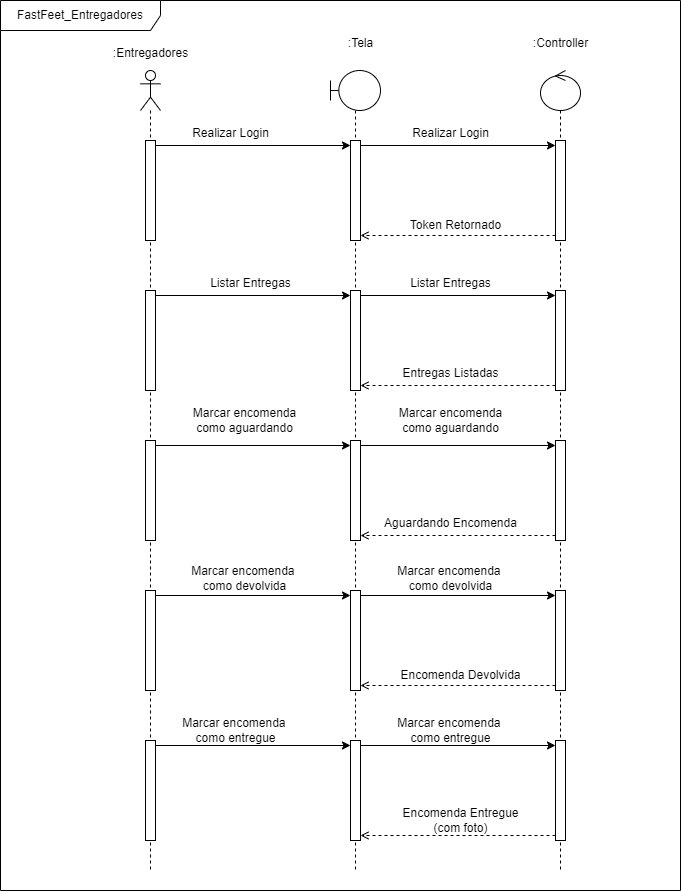

The diagram above was exported from draw.io. Its source (the exported page's mxGraphModel, read from the mxfile embedded in the PNG):
<mxGraphModel dx="1114" dy="600" grid="1" gridSize="10" guides="1" tooltips="1" connect="1" arrows="1" fold="1" page="1" pageScale="1" pageWidth="827" pageHeight="1169" math="0" shadow="0">
  <root>
    <mxCell id="0" />
    <mxCell id="1" parent="0" />
    <mxCell id="JNupAsS3fg41RPu5m4UM-2" value="FastFeet_Entregadores" style="shape=umlFrame;whiteSpace=wrap;html=1;pointerEvents=0;width=160;height=30;" vertex="1" parent="1">
      <mxGeometry x="100" y="110" width="680" height="890" as="geometry" />
    </mxCell>
    <mxCell id="JNupAsS3fg41RPu5m4UM-3" value="" style="shape=umlLifeline;perimeter=lifelinePerimeter;whiteSpace=wrap;html=1;container=1;dropTarget=0;collapsible=0;recursiveResize=0;outlineConnect=0;portConstraint=eastwest;newEdgeStyle={&quot;curved&quot;:0,&quot;rounded&quot;:0};participant=umlActor;" vertex="1" parent="1">
      <mxGeometry x="240" y="180" width="20" height="800" as="geometry" />
    </mxCell>
    <mxCell id="JNupAsS3fg41RPu5m4UM-6" value="" style="html=1;points=[[0,0,0,0,5],[0,1,0,0,-5],[1,0,0,0,5],[1,1,0,0,-5]];perimeter=orthogonalPerimeter;outlineConnect=0;targetShapes=umlLifeline;portConstraint=eastwest;newEdgeStyle={&quot;curved&quot;:0,&quot;rounded&quot;:0};" vertex="1" parent="JNupAsS3fg41RPu5m4UM-3">
      <mxGeometry x="5" y="70" width="10" height="100" as="geometry" />
    </mxCell>
    <mxCell id="JNupAsS3fg41RPu5m4UM-11" value="" style="html=1;points=[[0,0,0,0,5],[0,1,0,0,-5],[1,0,0,0,5],[1,1,0,0,-5]];perimeter=orthogonalPerimeter;outlineConnect=0;targetShapes=umlLifeline;portConstraint=eastwest;newEdgeStyle={&quot;curved&quot;:0,&quot;rounded&quot;:0};" vertex="1" parent="JNupAsS3fg41RPu5m4UM-3">
      <mxGeometry x="5" y="220" width="10" height="100" as="geometry" />
    </mxCell>
    <mxCell id="JNupAsS3fg41RPu5m4UM-28" value="" style="html=1;points=[[0,0,0,0,5],[0,1,0,0,-5],[1,0,0,0,5],[1,1,0,0,-5]];perimeter=orthogonalPerimeter;outlineConnect=0;targetShapes=umlLifeline;portConstraint=eastwest;newEdgeStyle={&quot;curved&quot;:0,&quot;rounded&quot;:0};" vertex="1" parent="JNupAsS3fg41RPu5m4UM-3">
      <mxGeometry x="5" y="370" width="10" height="100" as="geometry" />
    </mxCell>
    <mxCell id="JNupAsS3fg41RPu5m4UM-43" value="" style="html=1;points=[[0,0,0,0,5],[0,1,0,0,-5],[1,0,0,0,5],[1,1,0,0,-5]];perimeter=orthogonalPerimeter;outlineConnect=0;targetShapes=umlLifeline;portConstraint=eastwest;newEdgeStyle={&quot;curved&quot;:0,&quot;rounded&quot;:0};" vertex="1" parent="JNupAsS3fg41RPu5m4UM-3">
      <mxGeometry x="5" y="520" width="10" height="100" as="geometry" />
    </mxCell>
    <mxCell id="JNupAsS3fg41RPu5m4UM-52" value="" style="html=1;points=[[0,0,0,0,5],[0,1,0,0,-5],[1,0,0,0,5],[1,1,0,0,-5]];perimeter=orthogonalPerimeter;outlineConnect=0;targetShapes=umlLifeline;portConstraint=eastwest;newEdgeStyle={&quot;curved&quot;:0,&quot;rounded&quot;:0};" vertex="1" parent="JNupAsS3fg41RPu5m4UM-3">
      <mxGeometry x="5" y="670" width="10" height="100" as="geometry" />
    </mxCell>
    <mxCell id="JNupAsS3fg41RPu5m4UM-4" value="" style="shape=umlLifeline;perimeter=lifelinePerimeter;whiteSpace=wrap;html=1;container=1;dropTarget=0;collapsible=0;recursiveResize=0;outlineConnect=0;portConstraint=eastwest;newEdgeStyle={&quot;curved&quot;:0,&quot;rounded&quot;:0};participant=umlBoundary;" vertex="1" parent="1">
      <mxGeometry x="430" y="180" width="50" height="800" as="geometry" />
    </mxCell>
    <mxCell id="JNupAsS3fg41RPu5m4UM-7" value="" style="html=1;points=[[0,0,0,0,5],[0,1,0,0,-5],[1,0,0,0,5],[1,1,0,0,-5]];perimeter=orthogonalPerimeter;outlineConnect=0;targetShapes=umlLifeline;portConstraint=eastwest;newEdgeStyle={&quot;curved&quot;:0,&quot;rounded&quot;:0};" vertex="1" parent="JNupAsS3fg41RPu5m4UM-4">
      <mxGeometry x="20" y="220" width="10" height="100" as="geometry" />
    </mxCell>
    <mxCell id="JNupAsS3fg41RPu5m4UM-10" value="" style="html=1;points=[[0,0,0,0,5],[0,1,0,0,-5],[1,0,0,0,5],[1,1,0,0,-5]];perimeter=orthogonalPerimeter;outlineConnect=0;targetShapes=umlLifeline;portConstraint=eastwest;newEdgeStyle={&quot;curved&quot;:0,&quot;rounded&quot;:0};" vertex="1" parent="JNupAsS3fg41RPu5m4UM-4">
      <mxGeometry x="20" y="70" width="10" height="100" as="geometry" />
    </mxCell>
    <mxCell id="JNupAsS3fg41RPu5m4UM-29" value="" style="html=1;points=[[0,0,0,0,5],[0,1,0,0,-5],[1,0,0,0,5],[1,1,0,0,-5]];perimeter=orthogonalPerimeter;outlineConnect=0;targetShapes=umlLifeline;portConstraint=eastwest;newEdgeStyle={&quot;curved&quot;:0,&quot;rounded&quot;:0};" vertex="1" parent="JNupAsS3fg41RPu5m4UM-4">
      <mxGeometry x="20" y="370" width="10" height="100" as="geometry" />
    </mxCell>
    <mxCell id="JNupAsS3fg41RPu5m4UM-44" value="" style="html=1;points=[[0,0,0,0,5],[0,1,0,0,-5],[1,0,0,0,5],[1,1,0,0,-5]];perimeter=orthogonalPerimeter;outlineConnect=0;targetShapes=umlLifeline;portConstraint=eastwest;newEdgeStyle={&quot;curved&quot;:0,&quot;rounded&quot;:0};" vertex="1" parent="JNupAsS3fg41RPu5m4UM-4">
      <mxGeometry x="20" y="520" width="10" height="100" as="geometry" />
    </mxCell>
    <mxCell id="JNupAsS3fg41RPu5m4UM-53" value="" style="html=1;points=[[0,0,0,0,5],[0,1,0,0,-5],[1,0,0,0,5],[1,1,0,0,-5]];perimeter=orthogonalPerimeter;outlineConnect=0;targetShapes=umlLifeline;portConstraint=eastwest;newEdgeStyle={&quot;curved&quot;:0,&quot;rounded&quot;:0};" vertex="1" parent="JNupAsS3fg41RPu5m4UM-4">
      <mxGeometry x="20" y="670" width="10" height="100" as="geometry" />
    </mxCell>
    <mxCell id="JNupAsS3fg41RPu5m4UM-5" value="" style="shape=umlLifeline;perimeter=lifelinePerimeter;whiteSpace=wrap;html=1;container=1;dropTarget=0;collapsible=0;recursiveResize=0;outlineConnect=0;portConstraint=eastwest;newEdgeStyle={&quot;curved&quot;:0,&quot;rounded&quot;:0};participant=umlControl;" vertex="1" parent="1">
      <mxGeometry x="640" y="180" width="40" height="800" as="geometry" />
    </mxCell>
    <mxCell id="JNupAsS3fg41RPu5m4UM-9" value="" style="html=1;points=[[0,0,0,0,5],[0,1,0,0,-5],[1,0,0,0,5],[1,1,0,0,-5]];perimeter=orthogonalPerimeter;outlineConnect=0;targetShapes=umlLifeline;portConstraint=eastwest;newEdgeStyle={&quot;curved&quot;:0,&quot;rounded&quot;:0};" vertex="1" parent="JNupAsS3fg41RPu5m4UM-5">
      <mxGeometry x="15" y="70" width="10" height="100" as="geometry" />
    </mxCell>
    <mxCell id="JNupAsS3fg41RPu5m4UM-8" value="" style="html=1;points=[[0,0,0,0,5],[0,1,0,0,-5],[1,0,0,0,5],[1,1,0,0,-5]];perimeter=orthogonalPerimeter;outlineConnect=0;targetShapes=umlLifeline;portConstraint=eastwest;newEdgeStyle={&quot;curved&quot;:0,&quot;rounded&quot;:0};" vertex="1" parent="JNupAsS3fg41RPu5m4UM-5">
      <mxGeometry x="15" y="220" width="10" height="100" as="geometry" />
    </mxCell>
    <mxCell id="JNupAsS3fg41RPu5m4UM-32" value="" style="html=1;points=[[0,0,0,0,5],[0,1,0,0,-5],[1,0,0,0,5],[1,1,0,0,-5]];perimeter=orthogonalPerimeter;outlineConnect=0;targetShapes=umlLifeline;portConstraint=eastwest;newEdgeStyle={&quot;curved&quot;:0,&quot;rounded&quot;:0};" vertex="1" parent="JNupAsS3fg41RPu5m4UM-5">
      <mxGeometry x="15" y="370" width="10" height="100" as="geometry" />
    </mxCell>
    <mxCell id="JNupAsS3fg41RPu5m4UM-45" value="" style="html=1;points=[[0,0,0,0,5],[0,1,0,0,-5],[1,0,0,0,5],[1,1,0,0,-5]];perimeter=orthogonalPerimeter;outlineConnect=0;targetShapes=umlLifeline;portConstraint=eastwest;newEdgeStyle={&quot;curved&quot;:0,&quot;rounded&quot;:0};" vertex="1" parent="JNupAsS3fg41RPu5m4UM-5">
      <mxGeometry x="15" y="520" width="10" height="100" as="geometry" />
    </mxCell>
    <mxCell id="JNupAsS3fg41RPu5m4UM-54" value="" style="html=1;points=[[0,0,0,0,5],[0,1,0,0,-5],[1,0,0,0,5],[1,1,0,0,-5]];perimeter=orthogonalPerimeter;outlineConnect=0;targetShapes=umlLifeline;portConstraint=eastwest;newEdgeStyle={&quot;curved&quot;:0,&quot;rounded&quot;:0};" vertex="1" parent="JNupAsS3fg41RPu5m4UM-5">
      <mxGeometry x="15" y="670" width="10" height="100" as="geometry" />
    </mxCell>
    <mxCell id="JNupAsS3fg41RPu5m4UM-12" style="edgeStyle=orthogonalEdgeStyle;rounded=0;orthogonalLoop=1;jettySize=auto;html=1;curved=0;exitX=1;exitY=0;exitDx=0;exitDy=5;exitPerimeter=0;entryX=0;entryY=0;entryDx=0;entryDy=5;entryPerimeter=0;" edge="1" parent="1" source="JNupAsS3fg41RPu5m4UM-6" target="JNupAsS3fg41RPu5m4UM-10">
      <mxGeometry relative="1" as="geometry" />
    </mxCell>
    <mxCell id="JNupAsS3fg41RPu5m4UM-13" style="edgeStyle=orthogonalEdgeStyle;rounded=0;orthogonalLoop=1;jettySize=auto;html=1;curved=0;exitX=1;exitY=0;exitDx=0;exitDy=5;exitPerimeter=0;entryX=0;entryY=0;entryDx=0;entryDy=5;entryPerimeter=0;" edge="1" parent="1" source="JNupAsS3fg41RPu5m4UM-10" target="JNupAsS3fg41RPu5m4UM-9">
      <mxGeometry relative="1" as="geometry" />
    </mxCell>
    <mxCell id="JNupAsS3fg41RPu5m4UM-14" style="edgeStyle=orthogonalEdgeStyle;rounded=0;orthogonalLoop=1;jettySize=auto;html=1;curved=0;exitX=0;exitY=1;exitDx=0;exitDy=-5;exitPerimeter=0;entryX=1;entryY=1;entryDx=0;entryDy=-5;entryPerimeter=0;dashed=1;endArrow=open;endFill=0;" edge="1" parent="1" source="JNupAsS3fg41RPu5m4UM-9" target="JNupAsS3fg41RPu5m4UM-10">
      <mxGeometry relative="1" as="geometry" />
    </mxCell>
    <mxCell id="JNupAsS3fg41RPu5m4UM-16" value="Realizar Login" style="text;html=1;align=center;verticalAlign=middle;resizable=0;points=[];autosize=1;strokeColor=none;fillColor=none;" vertex="1" parent="1">
      <mxGeometry x="280" y="228" width="100" height="30" as="geometry" />
    </mxCell>
    <mxCell id="JNupAsS3fg41RPu5m4UM-17" value="Realizar Login" style="text;html=1;align=center;verticalAlign=middle;resizable=0;points=[];autosize=1;strokeColor=none;fillColor=none;" vertex="1" parent="1">
      <mxGeometry x="500" y="228" width="100" height="30" as="geometry" />
    </mxCell>
    <mxCell id="JNupAsS3fg41RPu5m4UM-18" value="Token Retornado" style="text;html=1;align=center;verticalAlign=middle;resizable=0;points=[];autosize=1;strokeColor=none;fillColor=none;" vertex="1" parent="1">
      <mxGeometry x="500" y="320" width="110" height="30" as="geometry" />
    </mxCell>
    <mxCell id="JNupAsS3fg41RPu5m4UM-20" style="edgeStyle=orthogonalEdgeStyle;rounded=0;orthogonalLoop=1;jettySize=auto;html=1;curved=0;exitX=1;exitY=0;exitDx=0;exitDy=5;exitPerimeter=0;entryX=0;entryY=0;entryDx=0;entryDy=5;entryPerimeter=0;" edge="1" parent="1" source="JNupAsS3fg41RPu5m4UM-11" target="JNupAsS3fg41RPu5m4UM-7">
      <mxGeometry relative="1" as="geometry" />
    </mxCell>
    <mxCell id="JNupAsS3fg41RPu5m4UM-21" style="edgeStyle=orthogonalEdgeStyle;rounded=0;orthogonalLoop=1;jettySize=auto;html=1;curved=0;exitX=1;exitY=0;exitDx=0;exitDy=5;exitPerimeter=0;entryX=0;entryY=0;entryDx=0;entryDy=5;entryPerimeter=0;" edge="1" parent="1" source="JNupAsS3fg41RPu5m4UM-7" target="JNupAsS3fg41RPu5m4UM-8">
      <mxGeometry relative="1" as="geometry" />
    </mxCell>
    <mxCell id="JNupAsS3fg41RPu5m4UM-22" style="edgeStyle=orthogonalEdgeStyle;rounded=0;orthogonalLoop=1;jettySize=auto;html=1;curved=0;exitX=0;exitY=1;exitDx=0;exitDy=-5;exitPerimeter=0;entryX=1;entryY=1;entryDx=0;entryDy=-5;entryPerimeter=0;dashed=1;endArrow=open;endFill=0;" edge="1" parent="1" source="JNupAsS3fg41RPu5m4UM-8" target="JNupAsS3fg41RPu5m4UM-7">
      <mxGeometry relative="1" as="geometry" />
    </mxCell>
    <mxCell id="JNupAsS3fg41RPu5m4UM-24" value="&lt;blockquote style=&quot;margin: 0 0 0 40px; border: none; padding: 0px;&quot;&gt;Listar Entregas&lt;/blockquote&gt;" style="text;html=1;align=center;verticalAlign=middle;resizable=0;points=[];autosize=1;strokeColor=none;fillColor=none;" vertex="1" parent="1">
      <mxGeometry x="260" y="378" width="140" height="30" as="geometry" />
    </mxCell>
    <mxCell id="JNupAsS3fg41RPu5m4UM-25" value="Listar Entregas" style="text;html=1;align=center;verticalAlign=middle;resizable=0;points=[];autosize=1;strokeColor=none;fillColor=none;" vertex="1" parent="1">
      <mxGeometry x="500" y="378" width="100" height="30" as="geometry" />
    </mxCell>
    <mxCell id="JNupAsS3fg41RPu5m4UM-26" value="Entregas Listadas" style="text;html=1;align=center;verticalAlign=middle;resizable=0;points=[];autosize=1;strokeColor=none;fillColor=none;" vertex="1" parent="1">
      <mxGeometry x="490" y="468" width="120" height="30" as="geometry" />
    </mxCell>
    <mxCell id="JNupAsS3fg41RPu5m4UM-31" style="edgeStyle=orthogonalEdgeStyle;rounded=0;orthogonalLoop=1;jettySize=auto;html=1;curved=0;exitX=1;exitY=0;exitDx=0;exitDy=5;exitPerimeter=0;entryX=0;entryY=0;entryDx=0;entryDy=5;entryPerimeter=0;" edge="1" parent="1" source="JNupAsS3fg41RPu5m4UM-28" target="JNupAsS3fg41RPu5m4UM-29">
      <mxGeometry relative="1" as="geometry" />
    </mxCell>
    <mxCell id="JNupAsS3fg41RPu5m4UM-33" style="edgeStyle=orthogonalEdgeStyle;rounded=0;orthogonalLoop=1;jettySize=auto;html=1;curved=0;exitX=0;exitY=1;exitDx=0;exitDy=-5;exitPerimeter=0;entryX=1;entryY=1;entryDx=0;entryDy=-5;entryPerimeter=0;dashed=1;endArrow=open;endFill=0;" edge="1" parent="1" source="JNupAsS3fg41RPu5m4UM-32" target="JNupAsS3fg41RPu5m4UM-29">
      <mxGeometry relative="1" as="geometry" />
    </mxCell>
    <mxCell id="JNupAsS3fg41RPu5m4UM-34" style="edgeStyle=orthogonalEdgeStyle;rounded=0;orthogonalLoop=1;jettySize=auto;html=1;curved=0;exitX=1;exitY=0;exitDx=0;exitDy=5;exitPerimeter=0;entryX=0;entryY=0;entryDx=0;entryDy=5;entryPerimeter=0;" edge="1" parent="1" source="JNupAsS3fg41RPu5m4UM-29" target="JNupAsS3fg41RPu5m4UM-32">
      <mxGeometry relative="1" as="geometry" />
    </mxCell>
    <mxCell id="JNupAsS3fg41RPu5m4UM-35" value="Marcar encomenda&lt;div&gt;como aguardando&lt;/div&gt;" style="text;html=1;align=center;verticalAlign=middle;resizable=0;points=[];autosize=1;strokeColor=none;fillColor=none;" vertex="1" parent="1">
      <mxGeometry x="278.5" y="510" width="130" height="40" as="geometry" />
    </mxCell>
    <mxCell id="JNupAsS3fg41RPu5m4UM-36" value="Marcar encomenda&lt;div&gt;como aguardando&lt;/div&gt;" style="text;html=1;align=center;verticalAlign=middle;resizable=0;points=[];autosize=1;strokeColor=none;fillColor=none;" vertex="1" parent="1">
      <mxGeometry x="485" y="510" width="130" height="40" as="geometry" />
    </mxCell>
    <mxCell id="JNupAsS3fg41RPu5m4UM-38" value="Aguardando Encomenda" style="text;html=1;align=center;verticalAlign=middle;resizable=0;points=[];autosize=1;strokeColor=none;fillColor=none;" vertex="1" parent="1">
      <mxGeometry x="470" y="618" width="160" height="30" as="geometry" />
    </mxCell>
    <mxCell id="JNupAsS3fg41RPu5m4UM-40" value=":Tela" style="text;html=1;align=center;verticalAlign=middle;resizable=0;points=[];autosize=1;strokeColor=none;fillColor=none;" vertex="1" parent="1">
      <mxGeometry x="435" y="138" width="50" height="30" as="geometry" />
    </mxCell>
    <mxCell id="JNupAsS3fg41RPu5m4UM-41" value=":Controller" style="text;html=1;align=center;verticalAlign=middle;resizable=0;points=[];autosize=1;strokeColor=none;fillColor=none;" vertex="1" parent="1">
      <mxGeometry x="620" y="138" width="80" height="30" as="geometry" />
    </mxCell>
    <mxCell id="JNupAsS3fg41RPu5m4UM-42" value=":Entregadores" style="text;html=1;align=center;verticalAlign=middle;resizable=0;points=[];autosize=1;strokeColor=none;fillColor=none;" vertex="1" parent="1">
      <mxGeometry x="200" y="148" width="100" height="30" as="geometry" />
    </mxCell>
    <mxCell id="JNupAsS3fg41RPu5m4UM-46" style="edgeStyle=orthogonalEdgeStyle;rounded=0;orthogonalLoop=1;jettySize=auto;html=1;curved=0;exitX=1;exitY=0;exitDx=0;exitDy=5;exitPerimeter=0;entryX=0;entryY=0;entryDx=0;entryDy=5;entryPerimeter=0;" edge="1" parent="1" source="JNupAsS3fg41RPu5m4UM-43" target="JNupAsS3fg41RPu5m4UM-44">
      <mxGeometry relative="1" as="geometry" />
    </mxCell>
    <mxCell id="JNupAsS3fg41RPu5m4UM-47" style="edgeStyle=orthogonalEdgeStyle;rounded=0;orthogonalLoop=1;jettySize=auto;html=1;curved=0;exitX=1;exitY=0;exitDx=0;exitDy=5;exitPerimeter=0;entryX=0;entryY=0;entryDx=0;entryDy=5;entryPerimeter=0;" edge="1" parent="1" source="JNupAsS3fg41RPu5m4UM-44" target="JNupAsS3fg41RPu5m4UM-45">
      <mxGeometry relative="1" as="geometry" />
    </mxCell>
    <mxCell id="JNupAsS3fg41RPu5m4UM-48" value="Marcar encomenda&amp;nbsp;&lt;div&gt;como devolvida&lt;/div&gt;" style="text;html=1;align=center;verticalAlign=middle;resizable=0;points=[];autosize=1;strokeColor=none;fillColor=none;" vertex="1" parent="1">
      <mxGeometry x="278.5" y="668" width="130" height="40" as="geometry" />
    </mxCell>
    <mxCell id="JNupAsS3fg41RPu5m4UM-49" value="Marcar encomenda&amp;nbsp;&lt;div&gt;como devolvida&lt;/div&gt;" style="text;html=1;align=center;verticalAlign=middle;resizable=0;points=[];autosize=1;strokeColor=none;fillColor=none;" vertex="1" parent="1">
      <mxGeometry x="485" y="668" width="130" height="40" as="geometry" />
    </mxCell>
    <mxCell id="JNupAsS3fg41RPu5m4UM-50" style="edgeStyle=orthogonalEdgeStyle;rounded=0;orthogonalLoop=1;jettySize=auto;html=1;curved=0;exitX=0;exitY=1;exitDx=0;exitDy=-5;exitPerimeter=0;entryX=1;entryY=1;entryDx=0;entryDy=-5;entryPerimeter=0;dashed=1;endArrow=open;endFill=0;" edge="1" parent="1" source="JNupAsS3fg41RPu5m4UM-45" target="JNupAsS3fg41RPu5m4UM-44">
      <mxGeometry relative="1" as="geometry" />
    </mxCell>
    <mxCell id="JNupAsS3fg41RPu5m4UM-51" value="Encomenda Devolvida" style="text;html=1;align=center;verticalAlign=middle;resizable=0;points=[];autosize=1;strokeColor=none;fillColor=none;" vertex="1" parent="1">
      <mxGeometry x="490" y="770" width="140" height="30" as="geometry" />
    </mxCell>
    <mxCell id="JNupAsS3fg41RPu5m4UM-55" style="edgeStyle=orthogonalEdgeStyle;rounded=0;orthogonalLoop=1;jettySize=auto;html=1;curved=0;exitX=1;exitY=0;exitDx=0;exitDy=5;exitPerimeter=0;entryX=0;entryY=0;entryDx=0;entryDy=5;entryPerimeter=0;" edge="1" parent="1" source="JNupAsS3fg41RPu5m4UM-52" target="JNupAsS3fg41RPu5m4UM-53">
      <mxGeometry relative="1" as="geometry" />
    </mxCell>
    <mxCell id="JNupAsS3fg41RPu5m4UM-56" style="edgeStyle=orthogonalEdgeStyle;rounded=0;orthogonalLoop=1;jettySize=auto;html=1;curved=0;exitX=1;exitY=0;exitDx=0;exitDy=5;exitPerimeter=0;entryX=0;entryY=0;entryDx=0;entryDy=5;entryPerimeter=0;" edge="1" parent="1" source="JNupAsS3fg41RPu5m4UM-53" target="JNupAsS3fg41RPu5m4UM-54">
      <mxGeometry relative="1" as="geometry" />
    </mxCell>
    <mxCell id="JNupAsS3fg41RPu5m4UM-57" style="edgeStyle=orthogonalEdgeStyle;rounded=0;orthogonalLoop=1;jettySize=auto;html=1;curved=0;exitX=0;exitY=1;exitDx=0;exitDy=-5;exitPerimeter=0;entryX=1;entryY=1;entryDx=0;entryDy=-5;entryPerimeter=0;dashed=1;endArrow=open;endFill=0;" edge="1" parent="1" source="JNupAsS3fg41RPu5m4UM-54" target="JNupAsS3fg41RPu5m4UM-53">
      <mxGeometry relative="1" as="geometry" />
    </mxCell>
    <mxCell id="JNupAsS3fg41RPu5m4UM-58" value="Marcar encomenda&amp;nbsp;&lt;div&gt;como entregue&lt;/div&gt;" style="text;html=1;align=center;verticalAlign=middle;resizable=0;points=[];autosize=1;strokeColor=none;fillColor=none;" vertex="1" parent="1">
      <mxGeometry x="270" y="820" width="130" height="40" as="geometry" />
    </mxCell>
    <mxCell id="JNupAsS3fg41RPu5m4UM-59" value="Marcar encomenda&amp;nbsp;&lt;div&gt;como entregue&lt;/div&gt;" style="text;html=1;align=center;verticalAlign=middle;resizable=0;points=[];autosize=1;strokeColor=none;fillColor=none;" vertex="1" parent="1">
      <mxGeometry x="485" y="820" width="130" height="40" as="geometry" />
    </mxCell>
    <mxCell id="JNupAsS3fg41RPu5m4UM-60" value="Encomenda Entregue&lt;div&gt;(com foto)&lt;/div&gt;" style="text;html=1;align=center;verticalAlign=middle;resizable=0;points=[];autosize=1;strokeColor=none;fillColor=none;" vertex="1" parent="1">
      <mxGeometry x="490" y="910" width="140" height="40" as="geometry" />
    </mxCell>
  </root>
</mxGraphModel>